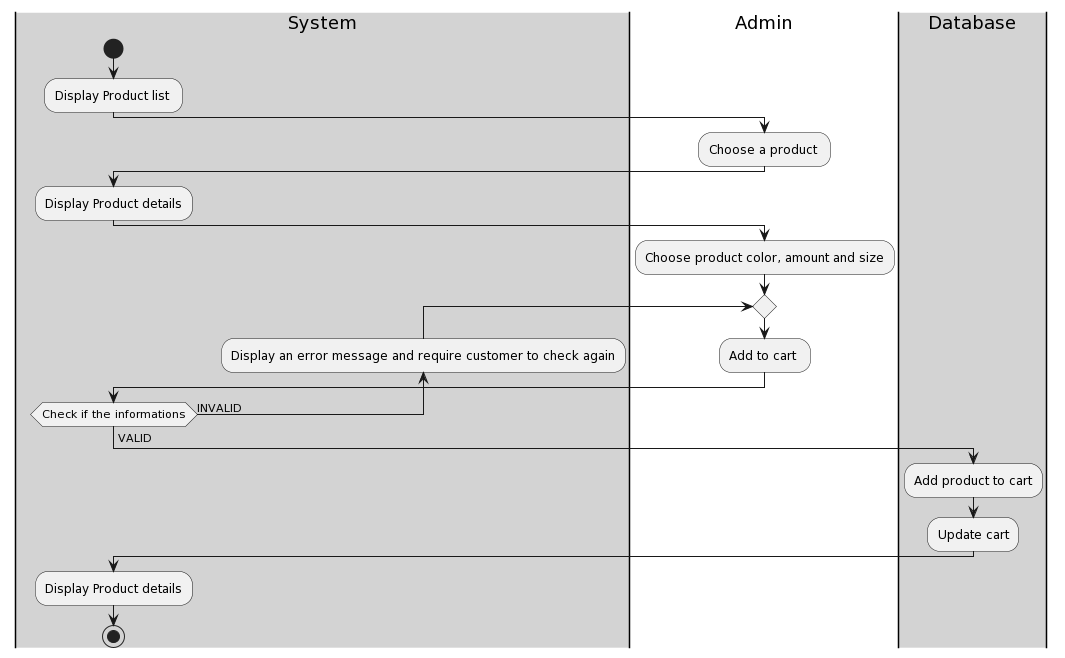

The diagram above was rendered by PlantUML. Its source (embedded in the PNG):
@startuml
|#lightgray|System|
    start
    :Display Product list ;
    |#White|Admin|
    :Choose a product ;
    |#lightgray|System|
    :Display Product details;
    |#White|Admin|
    :Choose product color, amount and size;
    repeat
    :Add to cart ;
    |#lightgray|System|
    backward:Display an error message and require customer to check again;
    repeat while (Check if the informations) is (INVALID)
    -> VALID;
    |#lightgray|Database|
    :Add product to cart;
    :Update cart; 
    |#lightgray|System|
    :Display Product details;
    stop
@enduml